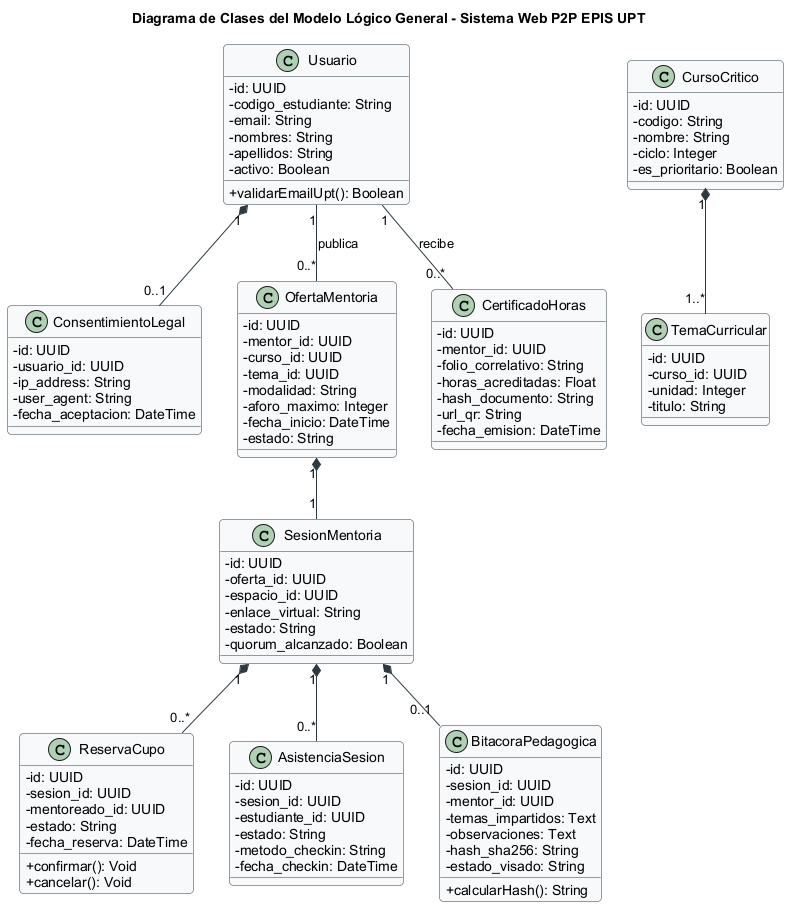

The diagram above was rendered by PlantUML. Its source (embedded in the PNG):
@startuml
title Diagrama de Clases del Modelo Lógico General - Sistema Web P2P EPIS UPT
skinparam classAttributeIconSize 0
skinparam shadowing false
skinparam roundcorner 8
skinparam defaultFontName Arial
skinparam fontSize 10

skinparam class {
    BackgroundColor #F8F9FA
    BorderColor #2B3A42
    ArrowColor #2B3A42
}

class Usuario {
  -id: UUID
  -codigo_estudiante: String
  -email: String
  -nombres: String
  -apellidos: String
  -activo: Boolean
  +validarEmailUpt(): Boolean
}

class ConsentimientoLegal {
  -id: UUID
  -usuario_id: UUID
  -ip_address: String
  -user_agent: String
  -fecha_aceptacion: DateTime
}

class CursoCritico {
  -id: UUID
  -codigo: String
  -nombre: String
  -ciclo: Integer
  -es_prioritario: Boolean
}

class TemaCurricular {
  -id: UUID
  -curso_id: UUID
  -unidad: Integer
  -titulo: String
}

class OfertaMentoria {
  -id: UUID
  -mentor_id: UUID
  -curso_id: UUID
  -tema_id: UUID
  -modalidad: String
  -aforo_maximo: Integer
  -fecha_inicio: DateTime
  -estado: String
}

class SesionMentoria {
  -id: UUID
  -oferta_id: UUID
  -espacio_id: UUID
  -enlace_virtual: String
  -estado: String
  -quorum_alcanzado: Boolean
}

class ReservaCupo {
  -id: UUID
  -sesion_id: UUID
  -mentoreado_id: UUID
  -estado: String
  -fecha_reserva: DateTime
  +confirmar(): Void
  +cancelar(): Void
}

class AsistenciaSesion {
  -id: UUID
  -sesion_id: UUID
  -estudiante_id: UUID
  -estado: String
  -metodo_checkin: String
  -fecha_checkin: DateTime
}

class BitacoraPedagogica {
  -id: UUID
  -sesion_id: UUID
  -mentor_id: UUID
  -temas_impartidos: Text
  -observaciones: Text
  -hash_sha256: String
  -estado_visado: String
  +calcularHash(): String
}

class CertificadoHoras {
  -id: UUID
  -mentor_id: UUID
  -folio_correlativo: String
  -horas_acreditadas: Float
  -hash_documento: String
  -url_qr: String
  -fecha_emision: DateTime
}

Usuario "1" *-- "0..1" ConsentimientoLegal
CursoCritico "1" *-- "1..*" TemaCurricular
Usuario "1" -- "0..*" OfertaMentoria : publica
OfertaMentoria "1" *-- "1" SesionMentoria
SesionMentoria "1" *-- "0..*" ReservaCupo
SesionMentoria "1" *-- "0..*" AsistenciaSesion
SesionMentoria "1" *-- "0..1" BitacoraPedagogica
Usuario "1" -- "0..*" CertificadoHoras : recibe
@enduml